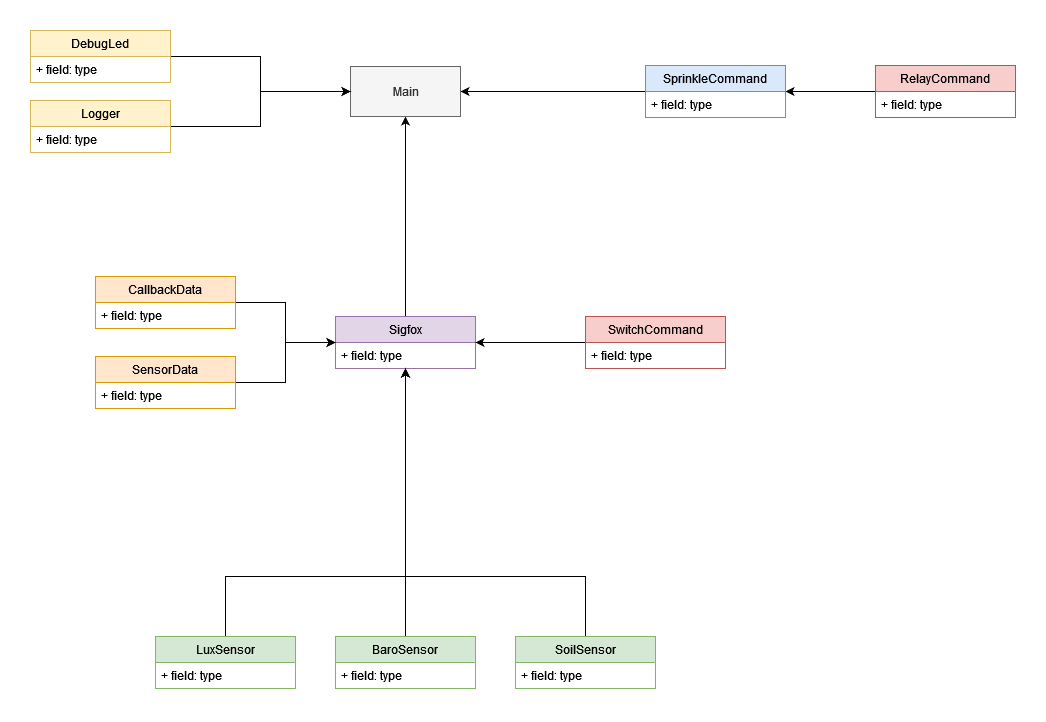

The diagram above was exported from draw.io. Its source (the exported page's mxGraphModel, read from the mxfile embedded in the PNG):
<mxGraphModel dx="2880" dy="1152" grid="1" gridSize="10" guides="1" tooltips="1" connect="1" arrows="1" fold="1" page="1" pageScale="1" pageWidth="1169" pageHeight="827" math="0" shadow="0">
  <root>
    <mxCell id="0" />
    <mxCell id="1" parent="0" />
    <mxCell id="ZpIEjpvNc1fgITAlIT1u-25" style="edgeStyle=orthogonalEdgeStyle;rounded=0;orthogonalLoop=1;jettySize=auto;html=1;" parent="1" source="ZpIEjpvNc1fgITAlIT1u-2" target="ZpIEjpvNc1fgITAlIT1u-23" edge="1">
      <mxGeometry relative="1" as="geometry" />
    </mxCell>
    <mxCell id="ZpIEjpvNc1fgITAlIT1u-2" value="Sigfox" style="swimlane;fontStyle=0;childLayout=stackLayout;horizontal=1;startSize=26;fillColor=#e1d5e7;horizontalStack=0;resizeParent=1;resizeParentMax=0;resizeLast=0;collapsible=1;marginBottom=0;strokeColor=#9673a6;" parent="1" vertex="1">
      <mxGeometry x="400" y="371" width="140" height="52" as="geometry" />
    </mxCell>
    <mxCell id="ZpIEjpvNc1fgITAlIT1u-5" value="+ field: type" style="text;strokeColor=none;fillColor=none;align=left;verticalAlign=top;spacingLeft=4;spacingRight=4;overflow=hidden;rotatable=0;points=[[0,0.5],[1,0.5]];portConstraint=eastwest;" parent="ZpIEjpvNc1fgITAlIT1u-2" vertex="1">
      <mxGeometry y="26" width="140" height="26" as="geometry" />
    </mxCell>
    <mxCell id="ZpIEjpvNc1fgITAlIT1u-22" style="edgeStyle=orthogonalEdgeStyle;rounded=0;orthogonalLoop=1;jettySize=auto;html=1;" parent="1" source="ZpIEjpvNc1fgITAlIT1u-7" target="ZpIEjpvNc1fgITAlIT1u-9" edge="1">
      <mxGeometry relative="1" as="geometry" />
    </mxCell>
    <mxCell id="ZpIEjpvNc1fgITAlIT1u-7" value="RelayCommand" style="swimlane;fontStyle=0;childLayout=stackLayout;horizontal=1;startSize=26;fillColor=#f8cecc;horizontalStack=0;resizeParent=1;resizeParentMax=0;resizeLast=0;collapsible=1;marginBottom=0;strokeColor=#b85450;" parent="1" vertex="1">
      <mxGeometry x="940" y="120" width="140" height="52" as="geometry" />
    </mxCell>
    <mxCell id="ZpIEjpvNc1fgITAlIT1u-8" value="+ field: type" style="text;strokeColor=none;fillColor=none;align=left;verticalAlign=top;spacingLeft=4;spacingRight=4;overflow=hidden;rotatable=0;points=[[0,0.5],[1,0.5]];portConstraint=eastwest;" parent="ZpIEjpvNc1fgITAlIT1u-7" vertex="1">
      <mxGeometry y="26" width="140" height="26" as="geometry" />
    </mxCell>
    <mxCell id="rBAGGR9Ma2fSMn-myJdj-1" style="edgeStyle=orthogonalEdgeStyle;rounded=0;orthogonalLoop=1;jettySize=auto;html=1;" parent="1" source="ZpIEjpvNc1fgITAlIT1u-9" target="ZpIEjpvNc1fgITAlIT1u-23" edge="1">
      <mxGeometry relative="1" as="geometry" />
    </mxCell>
    <mxCell id="ZpIEjpvNc1fgITAlIT1u-9" value="SprinkleCommand" style="swimlane;fontStyle=0;childLayout=stackLayout;horizontal=1;startSize=26;fillColor=#dae8fc;horizontalStack=0;resizeParent=1;resizeParentMax=0;resizeLast=0;collapsible=1;marginBottom=0;strokeColor=#6c8ebf;" parent="1" vertex="1">
      <mxGeometry x="710" y="120" width="140" height="52" as="geometry" />
    </mxCell>
    <mxCell id="ZpIEjpvNc1fgITAlIT1u-10" value="+ field: type" style="text;strokeColor=none;fillColor=none;align=left;verticalAlign=top;spacingLeft=4;spacingRight=4;overflow=hidden;rotatable=0;points=[[0,0.5],[1,0.5]];portConstraint=eastwest;" parent="ZpIEjpvNc1fgITAlIT1u-9" vertex="1">
      <mxGeometry y="26" width="140" height="26" as="geometry" />
    </mxCell>
    <mxCell id="ZpIEjpvNc1fgITAlIT1u-17" style="edgeStyle=orthogonalEdgeStyle;rounded=0;orthogonalLoop=1;jettySize=auto;html=1;" parent="1" source="ZpIEjpvNc1fgITAlIT1u-11" target="ZpIEjpvNc1fgITAlIT1u-2" edge="1">
      <mxGeometry relative="1" as="geometry">
        <Array as="points">
          <mxPoint x="290" y="631" />
          <mxPoint x="470" y="631" />
        </Array>
      </mxGeometry>
    </mxCell>
    <mxCell id="ZpIEjpvNc1fgITAlIT1u-11" value="LuxSensor" style="swimlane;fontStyle=0;childLayout=stackLayout;horizontal=1;startSize=26;fillColor=#d5e8d4;horizontalStack=0;resizeParent=1;resizeParentMax=0;resizeLast=0;collapsible=1;marginBottom=0;strokeColor=#82b366;" parent="1" vertex="1">
      <mxGeometry x="220" y="691" width="140" height="52" as="geometry" />
    </mxCell>
    <mxCell id="ZpIEjpvNc1fgITAlIT1u-12" value="+ field: type" style="text;strokeColor=none;fillColor=none;align=left;verticalAlign=top;spacingLeft=4;spacingRight=4;overflow=hidden;rotatable=0;points=[[0,0.5],[1,0.5]];portConstraint=eastwest;" parent="ZpIEjpvNc1fgITAlIT1u-11" vertex="1">
      <mxGeometry y="26" width="140" height="26" as="geometry" />
    </mxCell>
    <mxCell id="ZpIEjpvNc1fgITAlIT1u-18" style="edgeStyle=orthogonalEdgeStyle;rounded=0;orthogonalLoop=1;jettySize=auto;html=1;" parent="1" source="ZpIEjpvNc1fgITAlIT1u-13" target="ZpIEjpvNc1fgITAlIT1u-2" edge="1">
      <mxGeometry relative="1" as="geometry" />
    </mxCell>
    <mxCell id="ZpIEjpvNc1fgITAlIT1u-13" value="BaroSensor" style="swimlane;fontStyle=0;childLayout=stackLayout;horizontal=1;startSize=26;fillColor=#d5e8d4;horizontalStack=0;resizeParent=1;resizeParentMax=0;resizeLast=0;collapsible=1;marginBottom=0;strokeColor=#82b366;" parent="1" vertex="1">
      <mxGeometry x="400" y="691" width="140" height="52" as="geometry" />
    </mxCell>
    <mxCell id="ZpIEjpvNc1fgITAlIT1u-14" value="+ field: type" style="text;strokeColor=none;fillColor=none;align=left;verticalAlign=top;spacingLeft=4;spacingRight=4;overflow=hidden;rotatable=0;points=[[0,0.5],[1,0.5]];portConstraint=eastwest;" parent="ZpIEjpvNc1fgITAlIT1u-13" vertex="1">
      <mxGeometry y="26" width="140" height="26" as="geometry" />
    </mxCell>
    <mxCell id="ZpIEjpvNc1fgITAlIT1u-19" style="edgeStyle=orthogonalEdgeStyle;rounded=0;orthogonalLoop=1;jettySize=auto;html=1;" parent="1" source="ZpIEjpvNc1fgITAlIT1u-15" target="ZpIEjpvNc1fgITAlIT1u-2" edge="1">
      <mxGeometry relative="1" as="geometry">
        <Array as="points">
          <mxPoint x="650" y="631" />
          <mxPoint x="470" y="631" />
        </Array>
      </mxGeometry>
    </mxCell>
    <mxCell id="ZpIEjpvNc1fgITAlIT1u-15" value="SoilSensor" style="swimlane;fontStyle=0;childLayout=stackLayout;horizontal=1;startSize=26;fillColor=#d5e8d4;horizontalStack=0;resizeParent=1;resizeParentMax=0;resizeLast=0;collapsible=1;marginBottom=0;strokeColor=#82b366;" parent="1" vertex="1">
      <mxGeometry x="580" y="691" width="140" height="52" as="geometry" />
    </mxCell>
    <mxCell id="ZpIEjpvNc1fgITAlIT1u-16" value="+ field: type" style="text;strokeColor=none;fillColor=none;align=left;verticalAlign=top;spacingLeft=4;spacingRight=4;overflow=hidden;rotatable=0;points=[[0,0.5],[1,0.5]];portConstraint=eastwest;" parent="ZpIEjpvNc1fgITAlIT1u-15" vertex="1">
      <mxGeometry y="26" width="140" height="26" as="geometry" />
    </mxCell>
    <mxCell id="ZpIEjpvNc1fgITAlIT1u-23" value="Main" style="html=1;fillColor=#f5f5f5;fontColor=#333333;strokeColor=#666666;" parent="1" vertex="1">
      <mxGeometry x="415" y="121" width="110" height="50" as="geometry" />
    </mxCell>
    <mxCell id="ZpIEjpvNc1fgITAlIT1u-32" style="edgeStyle=orthogonalEdgeStyle;rounded=0;orthogonalLoop=1;jettySize=auto;html=1;" parent="1" source="ZpIEjpvNc1fgITAlIT1u-27" target="ZpIEjpvNc1fgITAlIT1u-2" edge="1">
      <mxGeometry relative="1" as="geometry" />
    </mxCell>
    <mxCell id="ZpIEjpvNc1fgITAlIT1u-27" value="SensorData" style="swimlane;fontStyle=0;childLayout=stackLayout;horizontal=1;startSize=26;fillColor=#ffe6cc;horizontalStack=0;resizeParent=1;resizeParentMax=0;resizeLast=0;collapsible=1;marginBottom=0;strokeColor=#d79b00;" parent="1" vertex="1">
      <mxGeometry x="160" y="411" width="140" height="52" as="geometry" />
    </mxCell>
    <mxCell id="ZpIEjpvNc1fgITAlIT1u-28" value="+ field: type" style="text;strokeColor=none;fillColor=none;align=left;verticalAlign=top;spacingLeft=4;spacingRight=4;overflow=hidden;rotatable=0;points=[[0,0.5],[1,0.5]];portConstraint=eastwest;" parent="ZpIEjpvNc1fgITAlIT1u-27" vertex="1">
      <mxGeometry y="26" width="140" height="26" as="geometry" />
    </mxCell>
    <mxCell id="ZpIEjpvNc1fgITAlIT1u-31" style="edgeStyle=orthogonalEdgeStyle;rounded=0;orthogonalLoop=1;jettySize=auto;html=1;" parent="1" source="ZpIEjpvNc1fgITAlIT1u-29" target="ZpIEjpvNc1fgITAlIT1u-2" edge="1">
      <mxGeometry relative="1" as="geometry" />
    </mxCell>
    <mxCell id="ZpIEjpvNc1fgITAlIT1u-29" value="CallbackData" style="swimlane;fontStyle=0;childLayout=stackLayout;horizontal=1;startSize=26;fillColor=#ffe6cc;horizontalStack=0;resizeParent=1;resizeParentMax=0;resizeLast=0;collapsible=1;marginBottom=0;strokeColor=#d79b00;" parent="1" vertex="1">
      <mxGeometry x="160" y="331" width="140" height="52" as="geometry" />
    </mxCell>
    <mxCell id="ZpIEjpvNc1fgITAlIT1u-30" value="+ field: type" style="text;strokeColor=none;fillColor=none;align=left;verticalAlign=top;spacingLeft=4;spacingRight=4;overflow=hidden;rotatable=0;points=[[0,0.5],[1,0.5]];portConstraint=eastwest;" parent="ZpIEjpvNc1fgITAlIT1u-29" vertex="1">
      <mxGeometry y="26" width="140" height="26" as="geometry" />
    </mxCell>
    <mxCell id="ZpIEjpvNc1fgITAlIT1u-37" style="edgeStyle=orthogonalEdgeStyle;rounded=0;orthogonalLoop=1;jettySize=auto;html=1;" parent="1" source="ZpIEjpvNc1fgITAlIT1u-33" target="ZpIEjpvNc1fgITAlIT1u-23" edge="1">
      <mxGeometry relative="1" as="geometry" />
    </mxCell>
    <mxCell id="ZpIEjpvNc1fgITAlIT1u-33" value="DebugLed" style="swimlane;fontStyle=0;childLayout=stackLayout;horizontal=1;startSize=26;fillColor=#fff2cc;horizontalStack=0;resizeParent=1;resizeParentMax=0;resizeLast=0;collapsible=1;marginBottom=0;strokeColor=#d6b656;" parent="1" vertex="1">
      <mxGeometry x="95" y="85" width="140" height="52" as="geometry" />
    </mxCell>
    <mxCell id="ZpIEjpvNc1fgITAlIT1u-34" value="+ field: type" style="text;strokeColor=none;fillColor=none;align=left;verticalAlign=top;spacingLeft=4;spacingRight=4;overflow=hidden;rotatable=0;points=[[0,0.5],[1,0.5]];portConstraint=eastwest;" parent="ZpIEjpvNc1fgITAlIT1u-33" vertex="1">
      <mxGeometry y="26" width="140" height="26" as="geometry" />
    </mxCell>
    <mxCell id="ZpIEjpvNc1fgITAlIT1u-39" style="edgeStyle=orthogonalEdgeStyle;rounded=0;orthogonalLoop=1;jettySize=auto;html=1;" parent="1" source="ZpIEjpvNc1fgITAlIT1u-35" target="ZpIEjpvNc1fgITAlIT1u-23" edge="1">
      <mxGeometry relative="1" as="geometry" />
    </mxCell>
    <mxCell id="ZpIEjpvNc1fgITAlIT1u-35" value="Logger" style="swimlane;fontStyle=0;childLayout=stackLayout;horizontal=1;startSize=26;fillColor=#fff2cc;horizontalStack=0;resizeParent=1;resizeParentMax=0;resizeLast=0;collapsible=1;marginBottom=0;strokeColor=#d6b656;" parent="1" vertex="1">
      <mxGeometry x="95" y="155" width="140" height="52" as="geometry" />
    </mxCell>
    <mxCell id="ZpIEjpvNc1fgITAlIT1u-36" value="+ field: type" style="text;strokeColor=none;fillColor=none;align=left;verticalAlign=top;spacingLeft=4;spacingRight=4;overflow=hidden;rotatable=0;points=[[0,0.5],[1,0.5]];portConstraint=eastwest;" parent="ZpIEjpvNc1fgITAlIT1u-35" vertex="1">
      <mxGeometry y="26" width="140" height="26" as="geometry" />
    </mxCell>
    <mxCell id="ZpIEjpvNc1fgITAlIT1u-42" style="edgeStyle=orthogonalEdgeStyle;rounded=0;orthogonalLoop=1;jettySize=auto;html=1;" parent="1" source="ZpIEjpvNc1fgITAlIT1u-40" target="ZpIEjpvNc1fgITAlIT1u-2" edge="1">
      <mxGeometry relative="1" as="geometry" />
    </mxCell>
    <mxCell id="ZpIEjpvNc1fgITAlIT1u-40" value="SwitchCommand" style="swimlane;fontStyle=0;childLayout=stackLayout;horizontal=1;startSize=26;fillColor=#f8cecc;horizontalStack=0;resizeParent=1;resizeParentMax=0;resizeLast=0;collapsible=1;marginBottom=0;strokeColor=#b85450;" parent="1" vertex="1">
      <mxGeometry x="650" y="371" width="140" height="52" as="geometry" />
    </mxCell>
    <mxCell id="ZpIEjpvNc1fgITAlIT1u-41" value="+ field: type" style="text;strokeColor=none;fillColor=none;align=left;verticalAlign=top;spacingLeft=4;spacingRight=4;overflow=hidden;rotatable=0;points=[[0,0.5],[1,0.5]];portConstraint=eastwest;" parent="ZpIEjpvNc1fgITAlIT1u-40" vertex="1">
      <mxGeometry y="26" width="140" height="26" as="geometry" />
    </mxCell>
  </root>
</mxGraphModel>